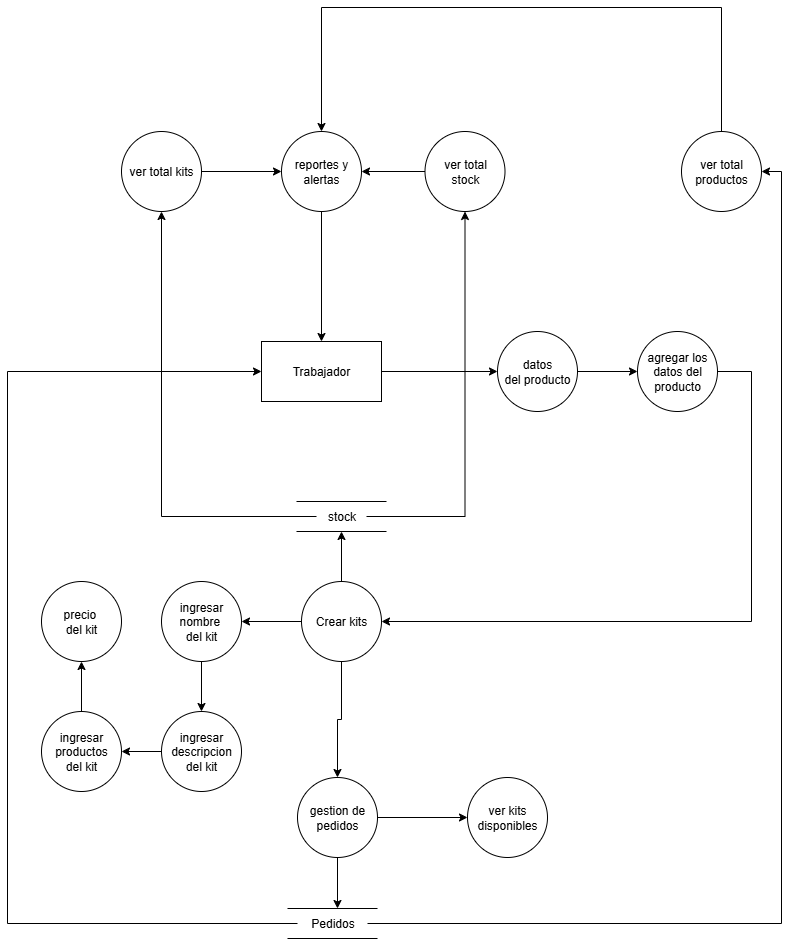

The diagram above was exported from draw.io. Its source (the exported page's mxGraphModel, read from the mxfile embedded in the PNG):
<mxGraphModel dx="1188" dy="1795" grid="1" gridSize="10" guides="1" tooltips="1" connect="1" arrows="1" fold="1" page="1" pageScale="1" pageWidth="827" pageHeight="1169" math="0" shadow="0">
  <root>
    <mxCell id="0" />
    <mxCell id="1" parent="0" />
    <mxCell id="ElwCTtRnNDEnH_jl8M24-6" style="edgeStyle=orthogonalEdgeStyle;rounded=0;orthogonalLoop=1;jettySize=auto;html=1;entryX=0;entryY=0.5;entryDx=0;entryDy=0;exitX=1;exitY=0.5;exitDx=0;exitDy=0;" edge="1" parent="1" source="ElwCTtRnNDEnH_jl8M24-2" target="ElwCTtRnNDEnH_jl8M24-5">
      <mxGeometry relative="1" as="geometry">
        <mxPoint x="460" y="324" as="sourcePoint" />
      </mxGeometry>
    </mxCell>
    <mxCell id="ElwCTtRnNDEnH_jl8M24-2" value="Trabajador" style="rounded=0;whiteSpace=wrap;html=1;" vertex="1" parent="1">
      <mxGeometry x="304" y="294" width="120" height="60" as="geometry" />
    </mxCell>
    <mxCell id="ElwCTtRnNDEnH_jl8M24-4" style="edgeStyle=orthogonalEdgeStyle;rounded=0;orthogonalLoop=1;jettySize=auto;html=1;entryX=0.5;entryY=0;entryDx=0;entryDy=0;" edge="1" parent="1" source="ElwCTtRnNDEnH_jl8M24-3" target="ElwCTtRnNDEnH_jl8M24-2">
      <mxGeometry relative="1" as="geometry" />
    </mxCell>
    <mxCell id="ElwCTtRnNDEnH_jl8M24-3" value="reportes y alertas" style="ellipse;whiteSpace=wrap;html=1;aspect=fixed;" vertex="1" parent="1">
      <mxGeometry x="324" y="84" width="80" height="80" as="geometry" />
    </mxCell>
    <mxCell id="ElwCTtRnNDEnH_jl8M24-8" style="edgeStyle=orthogonalEdgeStyle;rounded=0;orthogonalLoop=1;jettySize=auto;html=1;entryX=0;entryY=0.5;entryDx=0;entryDy=0;" edge="1" parent="1" source="ElwCTtRnNDEnH_jl8M24-5" target="ElwCTtRnNDEnH_jl8M24-7">
      <mxGeometry relative="1" as="geometry" />
    </mxCell>
    <mxCell id="ElwCTtRnNDEnH_jl8M24-5" value="datos&lt;div&gt;del producto&lt;/div&gt;" style="ellipse;whiteSpace=wrap;html=1;aspect=fixed;" vertex="1" parent="1">
      <mxGeometry x="540" y="284" width="80" height="80" as="geometry" />
    </mxCell>
    <mxCell id="ElwCTtRnNDEnH_jl8M24-25" style="edgeStyle=orthogonalEdgeStyle;rounded=0;orthogonalLoop=1;jettySize=auto;html=1;entryX=1;entryY=0.5;entryDx=0;entryDy=0;exitX=1;exitY=0.5;exitDx=0;exitDy=0;" edge="1" parent="1" source="ElwCTtRnNDEnH_jl8M24-7" target="ElwCTtRnNDEnH_jl8M24-9">
      <mxGeometry relative="1" as="geometry">
        <mxPoint x="430" y="574" as="targetPoint" />
        <Array as="points">
          <mxPoint x="794" y="324" />
          <mxPoint x="794" y="574" />
        </Array>
      </mxGeometry>
    </mxCell>
    <mxCell id="ElwCTtRnNDEnH_jl8M24-7" value="agregar los datos del producto" style="ellipse;whiteSpace=wrap;html=1;aspect=fixed;" vertex="1" parent="1">
      <mxGeometry x="680" y="284" width="80" height="80" as="geometry" />
    </mxCell>
    <mxCell id="ElwCTtRnNDEnH_jl8M24-27" style="edgeStyle=orthogonalEdgeStyle;rounded=0;orthogonalLoop=1;jettySize=auto;html=1;entryX=1;entryY=0.5;entryDx=0;entryDy=0;" edge="1" parent="1" source="ElwCTtRnNDEnH_jl8M24-9" target="ElwCTtRnNDEnH_jl8M24-26">
      <mxGeometry relative="1" as="geometry" />
    </mxCell>
    <mxCell id="ElwCTtRnNDEnH_jl8M24-48" style="edgeStyle=orthogonalEdgeStyle;rounded=0;orthogonalLoop=1;jettySize=auto;html=1;" edge="1" parent="1" source="ElwCTtRnNDEnH_jl8M24-9">
      <mxGeometry relative="1" as="geometry">
        <mxPoint x="384" y="484" as="targetPoint" />
      </mxGeometry>
    </mxCell>
    <mxCell id="ElwCTtRnNDEnH_jl8M24-71" style="edgeStyle=orthogonalEdgeStyle;rounded=0;orthogonalLoop=1;jettySize=auto;html=1;entryX=0.5;entryY=0;entryDx=0;entryDy=0;" edge="1" parent="1" source="ElwCTtRnNDEnH_jl8M24-9" target="ElwCTtRnNDEnH_jl8M24-51">
      <mxGeometry relative="1" as="geometry" />
    </mxCell>
    <mxCell id="ElwCTtRnNDEnH_jl8M24-9" value="Crear kits" style="ellipse;whiteSpace=wrap;html=1;aspect=fixed;" vertex="1" parent="1">
      <mxGeometry x="344" y="534" width="80" height="80" as="geometry" />
    </mxCell>
    <mxCell id="ElwCTtRnNDEnH_jl8M24-29" style="edgeStyle=orthogonalEdgeStyle;rounded=0;orthogonalLoop=1;jettySize=auto;html=1;entryX=0.5;entryY=0;entryDx=0;entryDy=0;" edge="1" parent="1" source="ElwCTtRnNDEnH_jl8M24-26" target="ElwCTtRnNDEnH_jl8M24-28">
      <mxGeometry relative="1" as="geometry" />
    </mxCell>
    <mxCell id="ElwCTtRnNDEnH_jl8M24-26" value="ingresar&lt;div&gt;nombre&amp;nbsp;&lt;div&gt;del&amp;nbsp;&lt;span style=&quot;background-color: transparent; color: light-dark(rgb(0, 0, 0), rgb(255, 255, 255));&quot;&gt;kit&lt;/span&gt;&lt;/div&gt;&lt;/div&gt;" style="ellipse;whiteSpace=wrap;html=1;aspect=fixed;" vertex="1" parent="1">
      <mxGeometry x="204" y="534" width="80" height="80" as="geometry" />
    </mxCell>
    <mxCell id="ElwCTtRnNDEnH_jl8M24-34" style="edgeStyle=orthogonalEdgeStyle;rounded=0;orthogonalLoop=1;jettySize=auto;html=1;" edge="1" parent="1" source="ElwCTtRnNDEnH_jl8M24-28" target="ElwCTtRnNDEnH_jl8M24-30">
      <mxGeometry relative="1" as="geometry" />
    </mxCell>
    <mxCell id="ElwCTtRnNDEnH_jl8M24-28" value="&lt;div&gt;ingresar&lt;/div&gt;descripcion&lt;div&gt;del kit&lt;/div&gt;" style="ellipse;whiteSpace=wrap;html=1;aspect=fixed;" vertex="1" parent="1">
      <mxGeometry x="204" y="664" width="80" height="80" as="geometry" />
    </mxCell>
    <mxCell id="ElwCTtRnNDEnH_jl8M24-35" style="edgeStyle=orthogonalEdgeStyle;rounded=0;orthogonalLoop=1;jettySize=auto;html=1;entryX=0.5;entryY=1;entryDx=0;entryDy=0;" edge="1" parent="1" source="ElwCTtRnNDEnH_jl8M24-30" target="ElwCTtRnNDEnH_jl8M24-32">
      <mxGeometry relative="1" as="geometry" />
    </mxCell>
    <mxCell id="ElwCTtRnNDEnH_jl8M24-30" value="&lt;div&gt;ingresar&lt;/div&gt;productos&lt;div&gt;del kit&lt;/div&gt;" style="ellipse;whiteSpace=wrap;html=1;aspect=fixed;" vertex="1" parent="1">
      <mxGeometry x="84" y="664" width="80" height="80" as="geometry" />
    </mxCell>
    <mxCell id="ElwCTtRnNDEnH_jl8M24-32" value="precio&amp;nbsp;&lt;div&gt;del kit&lt;/div&gt;" style="ellipse;whiteSpace=wrap;html=1;aspect=fixed;" vertex="1" parent="1">
      <mxGeometry x="84" y="534" width="80" height="80" as="geometry" />
    </mxCell>
    <mxCell id="ElwCTtRnNDEnH_jl8M24-44" value="" style="endArrow=none;html=1;rounded=0;" edge="1" parent="1">
      <mxGeometry width="50" height="50" relative="1" as="geometry">
        <mxPoint x="339" y="484" as="sourcePoint" />
        <mxPoint x="429" y="484" as="targetPoint" />
      </mxGeometry>
    </mxCell>
    <mxCell id="ElwCTtRnNDEnH_jl8M24-64" style="edgeStyle=orthogonalEdgeStyle;rounded=0;orthogonalLoop=1;jettySize=auto;html=1;" edge="1" parent="1" source="ElwCTtRnNDEnH_jl8M24-46" target="ElwCTtRnNDEnH_jl8M24-49">
      <mxGeometry relative="1" as="geometry" />
    </mxCell>
    <mxCell id="ElwCTtRnNDEnH_jl8M24-66" style="edgeStyle=orthogonalEdgeStyle;rounded=0;orthogonalLoop=1;jettySize=auto;html=1;entryX=0.5;entryY=1;entryDx=0;entryDy=0;" edge="1" parent="1" source="ElwCTtRnNDEnH_jl8M24-46" target="ElwCTtRnNDEnH_jl8M24-59">
      <mxGeometry relative="1" as="geometry" />
    </mxCell>
    <mxCell id="ElwCTtRnNDEnH_jl8M24-46" value="stock" style="text;html=1;align=center;verticalAlign=middle;resizable=0;points=[];autosize=1;strokeColor=none;fillColor=none;" vertex="1" parent="1">
      <mxGeometry x="359" y="454" width="50" height="30" as="geometry" />
    </mxCell>
    <mxCell id="ElwCTtRnNDEnH_jl8M24-47" value="" style="endArrow=none;html=1;rounded=0;" edge="1" parent="1">
      <mxGeometry width="50" height="50" relative="1" as="geometry">
        <mxPoint x="339" y="454" as="sourcePoint" />
        <mxPoint x="429" y="454" as="targetPoint" />
      </mxGeometry>
    </mxCell>
    <mxCell id="ElwCTtRnNDEnH_jl8M24-65" style="edgeStyle=orthogonalEdgeStyle;rounded=0;orthogonalLoop=1;jettySize=auto;html=1;entryX=1;entryY=0.5;entryDx=0;entryDy=0;" edge="1" parent="1" source="ElwCTtRnNDEnH_jl8M24-49" target="ElwCTtRnNDEnH_jl8M24-3">
      <mxGeometry relative="1" as="geometry" />
    </mxCell>
    <mxCell id="ElwCTtRnNDEnH_jl8M24-49" value="ver total&lt;div&gt;stock&lt;/div&gt;" style="ellipse;whiteSpace=wrap;html=1;aspect=fixed;" vertex="1" parent="1">
      <mxGeometry x="467.5" y="84" width="80" height="80" as="geometry" />
    </mxCell>
    <mxCell id="ElwCTtRnNDEnH_jl8M24-55" style="edgeStyle=orthogonalEdgeStyle;rounded=0;orthogonalLoop=1;jettySize=auto;html=1;" edge="1" parent="1" source="ElwCTtRnNDEnH_jl8M24-51">
      <mxGeometry relative="1" as="geometry">
        <mxPoint x="380" y="861" as="targetPoint" />
      </mxGeometry>
    </mxCell>
    <mxCell id="ElwCTtRnNDEnH_jl8M24-57" style="edgeStyle=orthogonalEdgeStyle;rounded=0;orthogonalLoop=1;jettySize=auto;html=1;entryX=0;entryY=0.5;entryDx=0;entryDy=0;" edge="1" parent="1" source="ElwCTtRnNDEnH_jl8M24-51" target="ElwCTtRnNDEnH_jl8M24-56">
      <mxGeometry relative="1" as="geometry" />
    </mxCell>
    <mxCell id="ElwCTtRnNDEnH_jl8M24-51" value="gestion de&lt;div&gt;pedidos&lt;/div&gt;" style="ellipse;whiteSpace=wrap;html=1;aspect=fixed;" vertex="1" parent="1">
      <mxGeometry x="340" y="730" width="80" height="80" as="geometry" />
    </mxCell>
    <mxCell id="ElwCTtRnNDEnH_jl8M24-52" value="" style="endArrow=none;html=1;rounded=0;" edge="1" parent="1">
      <mxGeometry width="50" height="50" relative="1" as="geometry">
        <mxPoint x="330" y="891" as="sourcePoint" />
        <mxPoint x="420" y="891" as="targetPoint" />
      </mxGeometry>
    </mxCell>
    <mxCell id="ElwCTtRnNDEnH_jl8M24-68" style="edgeStyle=orthogonalEdgeStyle;rounded=0;orthogonalLoop=1;jettySize=auto;html=1;entryX=1;entryY=0.5;entryDx=0;entryDy=0;" edge="1" parent="1" source="ElwCTtRnNDEnH_jl8M24-53" target="ElwCTtRnNDEnH_jl8M24-60">
      <mxGeometry relative="1" as="geometry" />
    </mxCell>
    <mxCell id="ElwCTtRnNDEnH_jl8M24-73" style="edgeStyle=orthogonalEdgeStyle;rounded=0;orthogonalLoop=1;jettySize=auto;html=1;entryX=0;entryY=0.5;entryDx=0;entryDy=0;" edge="1" parent="1" source="ElwCTtRnNDEnH_jl8M24-53" target="ElwCTtRnNDEnH_jl8M24-2">
      <mxGeometry relative="1" as="geometry">
        <Array as="points">
          <mxPoint x="50" y="876" />
          <mxPoint x="50" y="324" />
        </Array>
      </mxGeometry>
    </mxCell>
    <mxCell id="ElwCTtRnNDEnH_jl8M24-53" value="Pedidos" style="text;html=1;align=center;verticalAlign=middle;resizable=0;points=[];autosize=1;strokeColor=none;fillColor=none;" vertex="1" parent="1">
      <mxGeometry x="340" y="861" width="70" height="30" as="geometry" />
    </mxCell>
    <mxCell id="ElwCTtRnNDEnH_jl8M24-54" value="" style="endArrow=none;html=1;rounded=0;" edge="1" parent="1">
      <mxGeometry width="50" height="50" relative="1" as="geometry">
        <mxPoint x="330" y="861" as="sourcePoint" />
        <mxPoint x="420" y="861" as="targetPoint" />
      </mxGeometry>
    </mxCell>
    <mxCell id="ElwCTtRnNDEnH_jl8M24-56" value="ver kits&lt;div&gt;disponibles&lt;/div&gt;" style="ellipse;whiteSpace=wrap;html=1;aspect=fixed;" vertex="1" parent="1">
      <mxGeometry x="510" y="730" width="80" height="80" as="geometry" />
    </mxCell>
    <mxCell id="ElwCTtRnNDEnH_jl8M24-67" style="edgeStyle=orthogonalEdgeStyle;rounded=0;orthogonalLoop=1;jettySize=auto;html=1;entryX=0;entryY=0.5;entryDx=0;entryDy=0;" edge="1" parent="1" source="ElwCTtRnNDEnH_jl8M24-59" target="ElwCTtRnNDEnH_jl8M24-3">
      <mxGeometry relative="1" as="geometry" />
    </mxCell>
    <mxCell id="ElwCTtRnNDEnH_jl8M24-59" value="ver total kits" style="ellipse;whiteSpace=wrap;html=1;aspect=fixed;" vertex="1" parent="1">
      <mxGeometry x="164" y="84" width="80" height="80" as="geometry" />
    </mxCell>
    <mxCell id="ElwCTtRnNDEnH_jl8M24-69" style="edgeStyle=orthogonalEdgeStyle;rounded=0;orthogonalLoop=1;jettySize=auto;html=1;entryX=0.5;entryY=0;entryDx=0;entryDy=0;exitX=0.5;exitY=0;exitDx=0;exitDy=0;" edge="1" parent="1" source="ElwCTtRnNDEnH_jl8M24-60" target="ElwCTtRnNDEnH_jl8M24-3">
      <mxGeometry relative="1" as="geometry">
        <Array as="points">
          <mxPoint x="764" y="-40" />
          <mxPoint x="364" y="-40" />
        </Array>
      </mxGeometry>
    </mxCell>
    <mxCell id="ElwCTtRnNDEnH_jl8M24-60" value="ver total productos" style="ellipse;whiteSpace=wrap;html=1;aspect=fixed;" vertex="1" parent="1">
      <mxGeometry x="724" y="84" width="80" height="80" as="geometry" />
    </mxCell>
  </root>
</mxGraphModel>